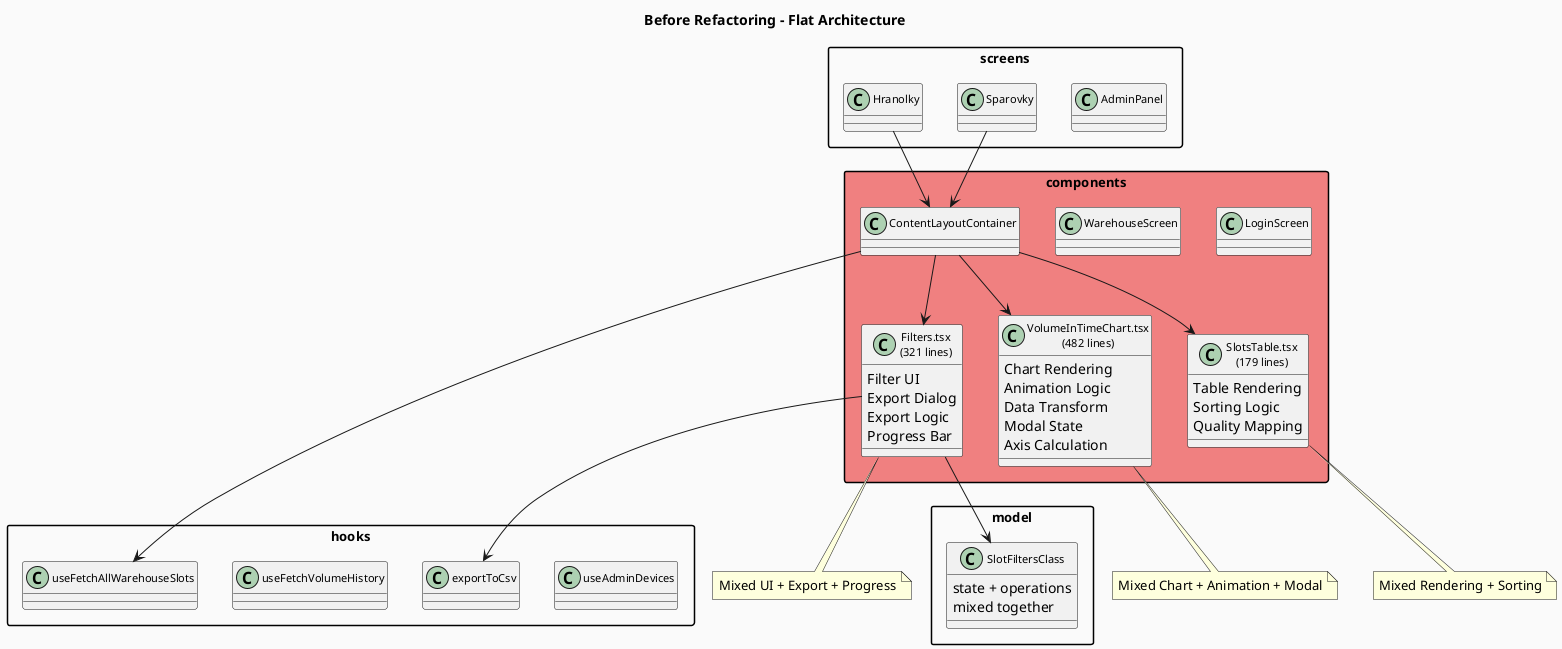

The diagram above was rendered by PlantUML. Its source (embedded in the PNG):
@startuml architecture_before

skinparam packageStyle rectangle
skinparam backgroundColor #FAFAFA
skinparam classFontSize 11
skinparam packageFontSize 13

title "Before Refactoring - Flat Architecture"

package "screens" {
  class Hranolky
  class Sparovky
  class AdminPanel
}

package "components" #LightCoral {
  class "Filters.tsx\n(321 lines)" as Filters {
    Filter UI
    Export Dialog
    Export Logic
    Progress Bar
  }
  class "VolumeInTimeChart.tsx\n(482 lines)" as VolumeInTimeChart {
    Chart Rendering
    Animation Logic
    Data Transform
    Modal State
    Axis Calculation
  }
  class "SlotsTable.tsx\n(179 lines)" as SlotsTable {
    Table Rendering
    Sorting Logic
    Quality Mapping
  }
  class ContentLayoutContainer
  class WarehouseScreen
  class LoginScreen
}

package "hooks" {
  class useFetchAllWarehouseSlots
  class useFetchVolumeHistory
  class exportToCsv
  class useAdminDevices
}

package "model" {
  class SlotFiltersClass {
    state + operations
    mixed together
  }
}

Hranolky --> ContentLayoutContainer
Sparovky --> ContentLayoutContainer
ContentLayoutContainer --> Filters
ContentLayoutContainer --> SlotsTable
ContentLayoutContainer --> VolumeInTimeChart
ContentLayoutContainer --> useFetchAllWarehouseSlots
Filters --> SlotFiltersClass
Filters --> exportToCsv

note bottom of Filters : Mixed UI + Export + Progress
note bottom of VolumeInTimeChart : Mixed Chart + Animation + Modal
note bottom of SlotsTable : Mixed Rendering + Sorting

@enduml